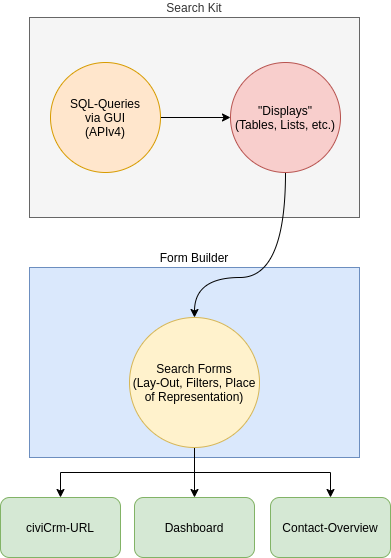

The diagram above was exported from draw.io. Its source (the exported page's mxGraphModel, read from the mxfile embedded in the PNG):
<mxGraphModel dx="1350" dy="816" grid="1" gridSize="10" guides="1" tooltips="1" connect="1" arrows="1" fold="1" page="1" pageScale="1" pageWidth="827" pageHeight="1169" math="0" shadow="0">
  <root>
    <mxCell id="0" />
    <mxCell id="1" parent="0" />
    <mxCell id="VU_FgerPSv2_jnStOzTt-16" value="Form Builder" style="rounded=0;whiteSpace=wrap;html=1;labelPosition=center;verticalLabelPosition=top;align=center;verticalAlign=bottom;fillColor=#dae8fc;strokeColor=#6c8ebf;" parent="1" vertex="1">
      <mxGeometry x="249" y="420" width="330" height="190" as="geometry" />
    </mxCell>
    <mxCell id="VU_FgerPSv2_jnStOzTt-5" value="Search Kit" style="rounded=0;whiteSpace=wrap;html=1;labelPosition=center;verticalLabelPosition=top;align=center;verticalAlign=bottom;fillColor=#f5f5f5;strokeColor=#666666;fontColor=#333333;" parent="1" vertex="1">
      <mxGeometry x="249" y="170" width="330" height="200" as="geometry" />
    </mxCell>
    <mxCell id="VU_FgerPSv2_jnStOzTt-6" value="&quot;Displays&quot;&lt;br&gt;(Tables, Lists, etc.)" style="ellipse;whiteSpace=wrap;html=1;aspect=fixed;fillColor=#f8cecc;strokeColor=#b85450;" parent="1" vertex="1">
      <mxGeometry x="450" y="215" width="110" height="110" as="geometry" />
    </mxCell>
    <mxCell id="VU_FgerPSv2_jnStOzTt-15" style="edgeStyle=orthogonalEdgeStyle;rounded=0;orthogonalLoop=1;jettySize=auto;html=1;exitX=1;exitY=0.5;exitDx=0;exitDy=0;entryX=0;entryY=0.5;entryDx=0;entryDy=0;" parent="1" source="VU_FgerPSv2_jnStOzTt-7" target="VU_FgerPSv2_jnStOzTt-6" edge="1">
      <mxGeometry relative="1" as="geometry" />
    </mxCell>
    <mxCell id="VU_FgerPSv2_jnStOzTt-7" value="SQL-Queries&lt;br&gt;via GUI&lt;br&gt;(APIv4)" style="ellipse;whiteSpace=wrap;html=1;aspect=fixed;fillColor=#ffe6cc;strokeColor=#d79b00;" parent="1" vertex="1">
      <mxGeometry x="270" y="215" width="110" height="110" as="geometry" />
    </mxCell>
    <mxCell id="VU_FgerPSv2_jnStOzTt-18" value="" style="curved=1;endArrow=classic;html=1;rounded=0;edgeStyle=orthogonalEdgeStyle;entryX=0.5;entryY=0;entryDx=0;entryDy=0;exitX=0.5;exitY=1;exitDx=0;exitDy=0;startArrow=none;" parent="1" source="VU_FgerPSv2_jnStOzTt-6" target="VU_FgerPSv2_jnStOzTt-20" edge="1">
      <mxGeometry width="50" height="50" relative="1" as="geometry">
        <mxPoint x="350" y="410" as="sourcePoint" />
        <mxPoint x="400" y="360" as="targetPoint" />
        <Array as="points">
          <mxPoint x="505" y="430" />
          <mxPoint x="414" y="430" />
        </Array>
      </mxGeometry>
    </mxCell>
    <mxCell id="VU_FgerPSv2_jnStOzTt-26" style="edgeStyle=orthogonalEdgeStyle;rounded=0;orthogonalLoop=1;jettySize=auto;html=1;exitX=0.5;exitY=1;exitDx=0;exitDy=0;entryX=0.5;entryY=0;entryDx=0;entryDy=0;" parent="1" source="VU_FgerPSv2_jnStOzTt-20" target="VU_FgerPSv2_jnStOzTt-23" edge="1">
      <mxGeometry relative="1" as="geometry" />
    </mxCell>
    <mxCell id="VU_FgerPSv2_jnStOzTt-28" style="edgeStyle=orthogonalEdgeStyle;rounded=0;orthogonalLoop=1;jettySize=auto;html=1;exitX=0.5;exitY=1;exitDx=0;exitDy=0;entryX=0.5;entryY=0;entryDx=0;entryDy=0;" parent="1" source="VU_FgerPSv2_jnStOzTt-20" target="VU_FgerPSv2_jnStOzTt-25" edge="1">
      <mxGeometry relative="1" as="geometry" />
    </mxCell>
    <mxCell id="VU_FgerPSv2_jnStOzTt-29" style="edgeStyle=orthogonalEdgeStyle;rounded=0;orthogonalLoop=1;jettySize=auto;html=1;exitX=0.5;exitY=1;exitDx=0;exitDy=0;entryX=0.5;entryY=0;entryDx=0;entryDy=0;" parent="1" source="VU_FgerPSv2_jnStOzTt-20" target="VU_FgerPSv2_jnStOzTt-24" edge="1">
      <mxGeometry relative="1" as="geometry" />
    </mxCell>
    <mxCell id="VU_FgerPSv2_jnStOzTt-20" value="Search Forms&lt;br&gt;(Lay-Out, Filters, Place of Representation)" style="ellipse;whiteSpace=wrap;html=1;aspect=fixed;fillColor=#fff2cc;strokeColor=#d6b656;" parent="1" vertex="1">
      <mxGeometry x="349" y="470" width="130" height="130" as="geometry" />
    </mxCell>
    <mxCell id="VU_FgerPSv2_jnStOzTt-23" value="civiCrm-URL" style="rounded=1;whiteSpace=wrap;html=1;fillColor=#d5e8d4;strokeColor=#82b366;" parent="1" vertex="1">
      <mxGeometry x="220" y="650" width="120" height="60" as="geometry" />
    </mxCell>
    <mxCell id="VU_FgerPSv2_jnStOzTt-24" value="Dashboard" style="rounded=1;whiteSpace=wrap;html=1;fillColor=#d5e8d4;strokeColor=#82b366;" parent="1" vertex="1">
      <mxGeometry x="354" y="650" width="120" height="60" as="geometry" />
    </mxCell>
    <mxCell id="VU_FgerPSv2_jnStOzTt-25" value="Contact-Overview" style="rounded=1;whiteSpace=wrap;html=1;fillColor=#d5e8d4;strokeColor=#82b366;" parent="1" vertex="1">
      <mxGeometry x="490" y="650" width="120" height="60" as="geometry" />
    </mxCell>
  </root>
</mxGraphModel>